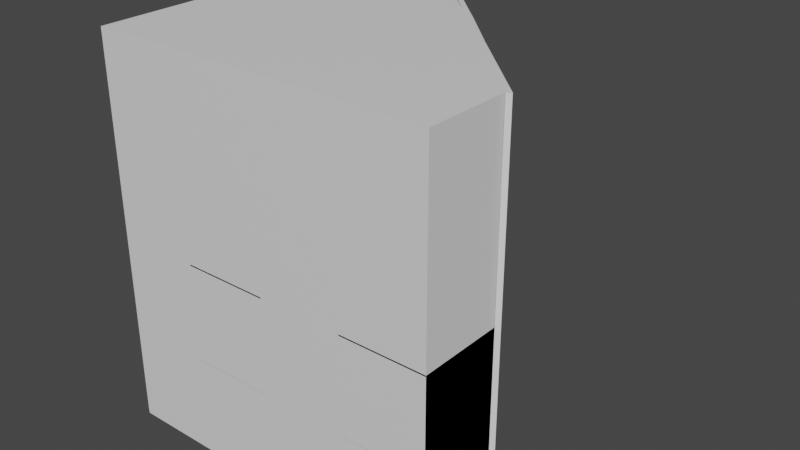 # Source: closet03.blend  (saved by Blender 3.3.6; exported with 4.5.12 LTS)
import bpy
from mathutils import Matrix  # noqa: F401  (used for matrix-valued properties, if any)

bpy.ops.wm.read_factory_settings(use_empty=True)
scene = bpy.context.scene
scene.name = 'Scene'

# ---- collections
col_collection = bpy.data.collections.new('Collection'); scene.collection.children.link(col_collection)

# ---- materials (node trees are filled in below, after node groups)
mat_material = bpy.data.materials.new('Material')
mat_material.alpha_threshold = 0.0
mat_material.use_transparent_shadow = False
mat_material.roughness = 0.5
mat_material.line_color = (0.0, 0.0, 0.0, 1.0)
mat_material_002 = bpy.data.materials.new('Material.002')
mat_material_002.alpha_threshold = 0.0
mat_material_002.use_transparent_shadow = False
mat_material_002.roughness = 0.5
mat_material_002.line_color = (0.0, 0.0, 0.0, 1.0)

# ---- material node trees
mat_material.use_nodes = True; mat_material.node_tree.nodes.clear()
_N = mat_material.node_tree.nodes; _L = mat_material.node_tree.links
n0 = _N.new('ShaderNodeOutputMaterial'); n0.name = 'Material Output'; n0.location = (300, 300)
n1 = _N.new('ShaderNodeBsdfPrincipled'); n1.name = 'Principled BSDF'; n1.location = (10, 300)
n1.distribution = 'GGX'
n1.subsurface_method = 'RANDOM_WALK_SKIN'
n1.inputs[3].default_value = 1.45
n1.inputs[27].default_value = (0.0, 0.0, 0.0, 1.0)
n1.inputs[28].default_value = 1.0
_L.new(n1.outputs[0], n0.inputs[0])
n0.is_active_output = True
mat_material_002.use_nodes = True; mat_material_002.node_tree.nodes.clear()
_N = mat_material_002.node_tree.nodes; _L = mat_material_002.node_tree.links
n0 = _N.new('ShaderNodeOutputMaterial'); n0.name = 'Material Output'; n0.location = (300, 300)
n1 = _N.new('ShaderNodeBsdfPrincipled'); n1.name = 'Principled BSDF'; n1.location = (10, 300)
n1.distribution = 'GGX'
n1.subsurface_method = 'RANDOM_WALK_SKIN'
n1.inputs[3].default_value = 1.45
n1.inputs[27].default_value = (0.0, 0.0, 0.0, 1.0)
n1.inputs[28].default_value = 1.0
_L.new(n1.outputs[0], n0.inputs[0])
n0.is_active_output = True

# ---- world
world_world = bpy.data.worlds.new('World'); scene.world = world_world
world_world.use_nodes = True; world_world.node_tree.nodes.clear()
_N = world_world.node_tree.nodes; _L = world_world.node_tree.links
n0 = _N.new('ShaderNodeOutputWorld'); n0.name = 'World Output'; n0.location = (300, 300)
n1 = _N.new('ShaderNodeBackground'); n1.name = 'Background'; n1.location = (10, 300)
n1.inputs[0].default_value = (0.05088, 0.05088, 0.05088, 1.0)
_L.new(n1.outputs[0], n0.inputs[0])
n0.is_active_output = True
world_world.color = (0.05088, 0.05088, 0.05088)
world_world.use_sun_shadow = False
world_world.sun_shadow_jitter_overblur = 0.0

# ---- meshes
me_cube = bpy.data.meshes.new('Cube')
me_cube.from_pydata([(1.0, -1.0, 1.0), (1.0, -1.0, -1.0), (-1.0, 1.0, 1.0), (-1.0, 1.0, -1.0), (-1.0, -1.0, 1.0), (-1.0, -1.0, -1.0), (0.0, -1.0, 1.0), (0.0, -1.0, -1.0), (-1.0, 0.0, -1.0), (-1.0, 0.0, 1.0), (0.2758, 0.2198, -1.0), (0.2758, 0.2198, 0.9998), (-0.5, 1.0, -1.0), (-0.5, -1.0, 1.0), (-0.5, -1.0, -1.0), (-0.5, 1.0, 1.0), (0.5, -1.0, -1.0), (0.5, -1.0, 1.0), (0.5271, -0.03719, 1.002), (0.5334, -0.04195, -1.0), (-1.0, 0.5, 1.0), (-1.0, 0.5, -1.0), (0.03339, 0.4581, -1.0), (0.01647, 0.4656, 0.9998), (-0.2242, 0.7198, 0.9998), (-0.2242, 0.7198, -1.0), (-1.0, -0.5, -1.0), (1.0, -0.5, 1.0), (0.0, -1.0, -1.0), (-1.0, -0.5, 1.0), (1.0, -0.5, -1.0), (-0.5, -0.9999, -1.0), (0.7758, -0.2802, 0.9998), (0.7758, -0.2802, -1.0), (-1.0, -1.0, 0.0), (1.0, -1.0, 0.0), (-1.0, 1.0, 0.0), (0.0, -1.0, 0.0), (-1.0, 0.0, 0.0), (-0.5, 1.0, 0.0), (-0.5, -1.0, 0.0), (0.5, -1.0, 0.0), (-1.0, 0.5, 0.0), (-1.0, -0.5, 0.0), (1.0, -0.5, 0.0), (-1.0, -1.0, 0.5), (1.0, -1.0, 0.5), (-1.0, 1.0, 0.5), (0.0, -1.0, 0.5), (-1.0, 0.0, 0.5), (-0.5, 1.0, 0.5), (-0.5, -1.0, 0.5), (0.5, -1.0, 0.5), (-1.0, 0.5, 0.5), (-1.0, -0.5, 0.5), (1.0, -0.5, 0.5), (1.0, -1.0, -0.5), (-1.0, 1.0, -0.5), (0.0, -1.0, -0.5), (-1.0, 0.0, -0.5), (-0.5, 1.0, -0.5), (-0.5, -1.0, -0.5), (0.5, -1.0, -0.5), (-1.0, 0.5, -0.5), (-1.0, -0.5, -0.5), (1.0, -0.5, -0.5), (-1.0, -1.0, -0.5), (1.0, -1.0, -1.0), (1.0, -1.0, 0.006656), (-1.0, -1.0, 0.006656), (-3.883e-06, -1.0, 0.006656), (-0.5, -1.0, 0.006656), (0.5, -1.0, 0.006656), (-1.0, -0.5, 0.006656), (-3.883e-06, -0.5, 0.006656), (1.0, -0.5, 0.006656), (-0.5, -0.5, 0.006656), (0.6916, -0.5001, 0.006522), (-3.819e-06, -0.5, -0.01004), (-2.606e-06, -0.5, -0.3246), (-1.333e-06, -0.5, -0.6543), (1.0, -0.5, -0.6658), (1.0, -0.5, -0.3358), (1.0, -0.5, -0.01072), (0.6916, -0.5001, -0.6623), (0.6916, -0.5001, -0.3323), (0.6916, -0.5001, -0.01051), (-0.5, -0.5, -0.009708), (-0.5, -0.5, -0.319), (-0.5, -0.5, -0.6486), (0.5, -1.0, -0.4992), (-1.932e-06, -1.0, -0.4992), (-0.5, -1.0, -0.4992), (-1.0, -0.5, -0.4992), (1.0, -1.0, -0.4992), (-1.009, -0.5, -0.3146), (-1.003, -0.5, -0.01311), (-0.9969, -0.5, -0.6348), (0.9795, -0.5, -0.6655), (-0.5, -0.5, -0.6309), (-0.5, -0.5, -0.9811), (0.6916, -0.5001, -0.9762), (0.6916, -0.5001, -0.6472), (-8.126e-08, -0.5, -0.9789), (-0.9769, -0.5, -0.3148), (1.0, -0.5, -1.0), (-0.9992, -1.0, -1.0), (-0.9787, -0.5, -0.01294), (-1.395e-06, -0.5, -0.6383), (0.9833, -0.5, -0.3356), (-0.9783, -0.5, -0.6433), (0.9828, -0.5, -0.01071), (0.9784, -0.5, -0.9773), (0.9797, -0.5, -0.6509), (-0.9771, -0.5, -0.9792), (-0.9782, -0.5, -0.6288), (0.6916, -0.5001, -0.3173), (-2.659e-06, -0.5, -0.3108), (-0.977, -0.5, -0.2998), (-0.5216, -0.5, -0.6308), (-0.5, -0.5, -0.3068), (-0.5169, -0.5, -0.009822), (-0.5199, -0.5, -0.3188), (-0.5218, -0.5, -0.6484), (-0.5225, -0.5, -0.981), (0.9833, -0.5, -0.3179), (-0.5199, -0.5, -0.3065), (0.669, -0.5001, -0.6469), (-0.02166, -0.5, -0.979), (0.6684, -0.5001, -0.9763), (0.6712, -0.5001, -0.3321), (-0.01923, -0.5, -0.3244), (0.6685, -0.5001, -0.01049), (-0.02161, -0.5, -0.01003), (-0.01914, -0.5, -0.3106), (0.669, -0.5001, -0.662), (-0.0213, -0.5, -0.6541), (-0.02129, -0.5, -0.638), (0.6713, -0.5001, -0.3171), (0.6916, -0.9471, -0.9762), (0.6916, -0.947, -0.6622), (0.6916, -0.947, -0.6472), (0.6916, -0.947, -0.3323), (0.6916, -0.947, -0.3173), (0.6916, -0.947, -0.0105), (-0.02129, -0.947, -0.6541), (-0.5, -0.947, -0.6486), (0.9795, -0.947, -0.6655), (0.669, -0.947, -0.662), (1.338e-05, -0.947, -0.6543), (-0.5, -0.947, -0.3189), (-0.5, -0.947, -0.6309), (-0.5, -0.947, -0.9811), (1.463e-05, -0.947, -0.9789), (-0.5199, -0.947, -0.3188), (-0.9769, -0.947, -0.3148), (-0.5169, -0.947, -0.009815), (-0.9787, -0.947, -0.01294), (1.211e-05, -0.947, -0.3246), (1.332e-05, -0.947, -0.6383), (0.9834, -0.947, -0.3356), (-0.5218, -0.947, -0.6484), (-0.9783, -0.947, -0.6433), (0.9828, -0.947, -0.0107), (-0.02127, -0.947, -0.638), (0.669, -0.947, -0.6469), (0.9784, -0.947, -0.9773), (0.9797, -0.947, -0.6509), (-0.977, -0.947, -0.9792), (-0.9782, -0.947, -0.6288), (-0.5216, -0.947, -0.6308), (1.09e-05, -0.947, -0.01004), (1.206e-05, -0.947, -0.3107), (-0.977, -0.947, -0.2998), (-0.5, -0.947, -0.009701), (-0.5, -0.947, -0.3068), (-0.5225, -0.947, -0.981), (0.9833, -0.947, -0.3179), (-0.01912, -0.947, -0.3106), (-0.5199, -0.947, -0.3065), (0.6714, -0.947, -0.3171), (-0.02165, -0.947, -0.979), (0.6684, -0.9471, -0.9762), (0.6713, -0.947, -0.3321), (-0.01921, -0.947, -0.3243), (0.6685, -0.947, -0.01049), (-0.02159, -0.947, -0.01002), (-0.5, 1.0, -1.023), (-1.0, 1.0, -1.023), (-1.0, 0.5, -1.023), (-1.0, -1.678e-07, -1.023), (0.03339, 0.4581, -1.023), (0.2758, 0.2198, -1.023), (-0.5, -1.678e-07, -1.023), (0.5334, -0.04195, -1.023), (-0.2242, 0.7198, -1.023), (-0.5001, 0.6416, -1.023), (-1.0, -0.5, -1.023), (-9.011e-07, -1.0, -1.023), (-0.5, -0.9999, -1.023), (0.7758, -0.2802, -1.023), (-0.9992, -1.0, -1.023), (1.0, -0.5, -1.023), (1.0, -1.0, -1.023), (1.0, -0.5, -1.023), (0.5378, -0.5011, -1.023), (0.9857, -0.4859, -1.0), (-0.5, -0.5029, -1.023), (0.8445, -0.5005, -1.023), (0.1126, -0.5021, -1.023), (-0.003873, -0.5023, -1.023), (-1.0, -0.5005, -0.9768), (0.9998, -0.5005, -0.9768), (0.5377, -0.5016, -0.977), (-0.5, -1.0, 1.017), (-0.5002, -0.5034, -0.9768), (0.8443, -0.501, -0.977), (0.1125, -0.5026, -0.9769), (-0.004027, -0.5028, -0.9769), (-1.0, -1.0, 1.017), (1.0, -0.5, 1.017), (1.0, -1.0, 1.017), (-1.0, 0.5, 1.017), (-1.0, 1.0, 1.017), (0.5, -1.0, 1.017), (-1.352e-06, -1.0, 1.017), (-1.352e-06, -0.5, 1.017), (-1.0, -0.5, 1.017), (-1.0, -1.036e-06, 1.017), (0.01646, 0.4656, 1.016), (0.2758, 0.2198, 1.016), (-0.5, -1.036e-06, 1.017), (-0.5, 1.0, 1.017), (-0.2242, 0.7198, 1.016), (-0.5, -0.5, 1.017), (0.5271, -0.03719, 1.018), (0.6915, -0.5002, 1.016), (-0.5001, 0.6416, 1.016), (0.7758, -0.2802, 1.016), (-0.522, 1.009, 1.015), (-0.2335, 0.7148, 1.017), (0.2395, 0.252, 1.015), (0.0153, 0.4718, 1.015), (-0.5209, 1.004, -1.022), (-0.2323, 0.7098, -1.02), (0.2406, 0.2469, -1.022), (0.01641, 0.4667, -1.022), (-0.5016, 1.03, 1.015), (-0.213, 0.7353, 1.017), (0.26, 0.2725, 1.015), (0.03578, 0.4923, 1.015), (-0.5005, 1.025, -1.022), (-0.2119, 0.7302, -1.02), (0.2611, 0.2674, -1.022), (0.03689, 0.4872, -1.022), (-0.5208, 1.01, 1.015), (-0.5196, 1.005, -1.022), (0.2406, 0.2516, 1.015), (0.5292, -0.04274, 1.017), (1.002, -0.5056, 1.015), (0.778, -0.2858, 1.015), (0.2417, 0.2465, -1.022), (0.5303, -0.04781, -1.02), (1.003, -0.5106, -1.022), (0.7791, -0.2908, -1.022), (0.2611, 0.2721, 1.015), (0.5497, -0.02225, 1.017), (1.023, -0.4851, 1.015), (0.7984, -0.2653, 1.015), (0.2622, 0.267, -1.022), (0.5508, -0.02732, -1.02), (1.024, -0.4901, -1.022), (0.7996, -0.2703, -1.022), (0.2419, 0.2524, 1.015), (0.243, 0.2473, -1.022), (0.1757, 0.3529, -0.05256), (0.2024, 0.3815, -0.05266), (0.1488, 0.378, -0.05256), (0.1754, 0.4066, -0.05266), (0.1757, 0.3529, -0.0649), (0.2023, 0.3814, -0.065), (0.1488, 0.378, -0.0649), (0.1754, 0.4066, -0.065), (0.2022, 0.3815, -0.05267), (0.2109, 0.3909, -0.0527), (0.1752, 0.4066, -0.05267), (0.1839, 0.416, -0.0527), (0.2019, 0.3812, -0.1921), (0.2106, 0.3906, -0.1922), (0.1749, 0.4063, -0.1921), (0.1836, 0.4157, -0.1922), (0.1755, 0.3526, -0.1804), (0.2021, 0.3812, -0.1805), (0.1485, 0.3777, -0.1804), (0.1751, 0.4063, -0.1805), (0.1754, 0.3526, -0.1919), (0.2021, 0.3811, -0.192), (0.1485, 0.3777, -0.1919), (0.1751, 0.4063, -0.192), (0.3657, 0.1657, -0.05256), (0.3923, 0.1942, -0.05266), (0.3387, 0.1908, -0.05256), (0.3653, 0.2194, -0.05266), (0.3657, 0.1657, -0.0649), (0.3923, 0.1942, -0.065), (0.3387, 0.1908, -0.0649), (0.3653, 0.2193, -0.065), (0.3921, 0.1943, -0.05267), (0.4008, 0.2037, -0.0527), (0.3651, 0.2194, -0.05267), (0.3739, 0.2288, -0.0527), (0.3918, 0.194, -0.1921), (0.4005, 0.2033, -0.1922), (0.3648, 0.2191, -0.1921), (0.3736, 0.2285, -0.1922), (0.3654, 0.1654, -0.1804), (0.392, 0.1939, -0.1805), (0.3385, 0.1905, -0.1804), (0.3651, 0.2191, -0.1805), (0.3654, 0.1654, -0.1919), (0.392, 0.1939, -0.192), (0.3384, 0.1905, -0.1919), (0.365, 0.219, -0.192)], [], [(24, 15, 232, 233), (51, 13, 4, 45), (53, 20, 2, 47), (105, 67, 203, 204), (55, 27, 0, 46), (91, 92, 71, 70), (52, 17, 6, 48), (32, 18, 235, 238), (8, 21, 189, 190), (54, 29, 9, 49), (11, 23, 229, 230), (20, 9, 228, 222), (67, 28, 198, 203), (28, 67, 101, 129, 103), (47, 2, 15, 50), (48, 6, 13, 51), (15, 2, 223, 232), (6, 17, 224, 225), (46, 0, 17, 52), (33, 206, 202, 200), (12, 25, 195, 187), (2, 20, 222, 223), (49, 9, 20, 53), (10, 19, 194, 192), (9, 29, 227, 228), (19, 33, 200, 194), (45, 4, 29, 54), (13, 6, 225, 214), (28, 31, 199, 198), (23, 24, 233, 229), (66, 34, 43, 64), (59, 38, 42, 63), (57, 36, 39, 60), (64, 43, 38, 59), (62, 41, 37, 58), (65, 44, 35, 56), (63, 42, 36, 57), (61, 40, 34, 66), (34, 45, 54, 43), (38, 49, 53, 42), (35, 46, 52, 41), (37, 48, 51, 40), (36, 47, 50, 39), (43, 54, 49, 38), (41, 52, 48, 37), (44, 55, 46, 35), (42, 53, 47, 36), (40, 51, 45, 34), (14, 61, 66, 5), (21, 63, 57, 3), (30, 65, 56, 1), (16, 62, 58, 7), (26, 64, 59, 8), (3, 57, 60, 12), (7, 58, 61, 14), (1, 56, 62, 16), (8, 59, 63, 21), (5, 66, 64, 26), (76, 74, 70, 71), (29, 4, 219, 227), (27, 32, 238, 220), (26, 8, 190, 197), (21, 3, 188, 189), (0, 27, 220, 221), (18, 11, 230, 235), (73, 76, 71, 69), (77, 72, 70, 74), (77, 75, 68, 72), (94, 90, 72, 68), (67, 105, 112, 101), (30, 1, 94, 68, 75, 83, 82, 81), (31, 28, 103, 128, 100), (26, 106, 114, 110, 97, 93), (89, 136, 137, 99), (88, 131, 134, 120), (87, 133, 78, 74, 76), (84, 98, 113, 102), (85, 109, 125, 116), (86, 111, 83, 75, 77), (80, 135, 127, 108), (79, 130, 138, 117), (78, 132, 86, 77, 74), (93, 95, 104, 118, 107, 96, 73), (73, 96, 107, 121, 87, 76), (88, 122, 119, 99), (79, 108, 159, 158), (110, 115, 104, 95, 93, 97), (124, 123, 161, 176), (85, 102, 141, 142), (98, 112, 105, 30, 81), (87, 120, 175, 174), (109, 113, 98, 81, 82), (121, 107, 157, 156), (135, 80, 149, 148), (111, 125, 109, 82, 83), (113, 109, 160, 167), (100, 124, 114, 106, 31), (84, 101, 139, 140), (99, 119, 123, 89), (151, 164, 184, 150), (119, 122, 154, 170), (102, 113, 167, 141), (121, 126, 120, 87), (120, 126, 122, 88), (122, 126, 118, 104), (107, 118, 173, 157), (123, 119, 115, 110), (123, 124, 100, 89), (78, 117, 172, 171), (137, 136, 80, 108), (135, 129, 101, 84), (134, 131, 79, 117), (136, 128, 103, 80), (130, 127, 102, 85), (133, 134, 117, 78), (132, 138, 116, 86), (127, 135, 84, 102), (131, 137, 108, 79), (138, 130, 85, 116), (159, 165, 183, 158), (139, 166, 147, 140), (141, 167, 160, 142), (153, 182, 148, 149), (157, 173, 179, 156), (162, 168, 176, 161), (152, 181, 145, 146), (143, 177, 163, 144), (175, 178, 186, 174), (170, 154, 155, 169), (172, 180, 185, 171), (86, 116, 143, 144), (117, 138, 180, 172), (109, 85, 142, 160), (129, 135, 148, 182), (123, 110, 162, 161), (100, 128, 181, 152), (111, 86, 144, 163), (114, 124, 176, 168), (128, 136, 145, 181), (103, 129, 182, 153), (99, 137, 164, 151), (125, 111, 163, 177), (127, 130, 183, 165), (88, 99, 151, 150), (110, 114, 168, 162), (130, 79, 158, 183), (116, 125, 177, 143), (134, 133, 186, 178), (89, 100, 152, 146), (131, 88, 150, 184), (108, 127, 165, 159), (120, 134, 178, 175), (136, 89, 146, 145), (138, 132, 185, 180), (104, 115, 169, 155), (132, 78, 171, 185), (118, 126, 179, 173), (115, 119, 170, 169), (133, 87, 174, 186), (101, 112, 166, 139), (126, 121, 156, 179), (137, 131, 184, 164), (80, 103, 153, 149), (112, 98, 147, 166), (98, 84, 140, 147), (122, 104, 155, 154), (200, 202, 208), (195, 191, 192, 193), (189, 196, 193, 190), (198, 205, 208, 203), (188, 187, 196, 189), (192, 194, 200, 205, 209), (190, 193, 207, 197), (193, 192, 209, 210, 207), (193, 196, 195), (196, 187, 195), (30, 105, 204, 202), (31, 106, 201, 199), (106, 26, 197, 201), (3, 12, 187, 188), (22, 10, 192, 191), (25, 22, 191, 195), (209, 210, 218, 217), (209, 205, 198), (197, 207, 199, 201), (208, 205, 200), (202, 206, 30), (208, 202, 204, 203), (207, 210, 209, 198, 199), (202, 208, 216, 212), (205, 208, 216, 213), (205, 209, 217, 213), (210, 207, 215, 218), (234, 227, 219, 214), (207, 197, 211, 215), (238, 226, 236), (233, 237, 231), (229, 233, 231, 230), (226, 234, 214, 225), (220, 238, 236), (232, 237, 233), (230, 231, 234, 226), (235, 230, 226, 238), (231, 228, 227, 234), (236, 224, 221, 220), (236, 226, 225, 224), (231, 237, 222, 228), (237, 232, 223, 222), (17, 0, 221, 224), (4, 13, 214, 219), (240, 242, 250, 248), (245, 246, 254, 253), (247, 248, 252, 251), (248, 250, 254, 252), (250, 249, 253, 254), (244, 243, 251, 252), (239, 240, 248, 247), (242, 241, 249, 250), (241, 245, 253, 249), (246, 244, 252, 254), (247, 251, 256, 255), (258, 260, 268, 266), (263, 264, 272, 271), (265, 266, 270, 269), (266, 268, 272, 270), (268, 267, 271, 272), (262, 261, 269, 270), (257, 258, 266, 265), (260, 259, 267, 268), (259, 263, 271, 267), (264, 262, 270, 272), (265, 269, 274, 273), (275, 276, 278, 277), (277, 278, 282, 281), (281, 282, 280, 279), (279, 280, 276, 275), (277, 281, 279, 275), (282, 278, 276, 280), (283, 284, 286, 285), (285, 286, 290, 289), (289, 290, 288, 287), (287, 288, 284, 283), (285, 289, 287, 283), (290, 286, 284, 288), (291, 292, 294, 293), (293, 294, 298, 297), (297, 298, 296, 295), (295, 296, 292, 291), (293, 297, 295, 291), (298, 294, 292, 296), (299, 300, 302, 301), (301, 302, 306, 305), (305, 306, 304, 303), (303, 304, 300, 299), (301, 305, 303, 299), (306, 302, 300, 304), (307, 308, 310, 309), (309, 310, 314, 313), (313, 314, 312, 311), (311, 312, 308, 307), (309, 313, 311, 307), (314, 310, 308, 312), (315, 316, 318, 317), (317, 318, 322, 321), (321, 322, 320, 319), (319, 320, 316, 315), (317, 321, 319, 315), (322, 318, 316, 320)])
me_cube.polygons.foreach_set('material_index', [0, 0, 0, 0, 0, 0, 0, 0, 0, 0, 0, 0, 0, 0, 0, 0, 0, 0, 0, 0, 0, 0, 0, 0, 0, 0, 0, 0, 0, 0, 0, 0, 0, 0, 0, 0, 0, 0, 0, 0, 0, 0, 0, 0, 0, 0, 0, 0, 0, 0, 0, 0, 0, 0, 0, 0, 0, 0, 0, 0, 0, 0, 0, 0, 0, 0, 0, 0, 0, 0, 0, 0, 0, 0, 0, 0, 0, 0, 0, 0, 0, 0, 0, 0, 0, 0, 0, 0, 0, 0, 0, 0, 0, 0, 0, 0, 0, 0, 0, 0, 0, 0, 0, 0, 0, 0, 0, 0, 0, 0, 0, 0, 0, 0, 0, 0, 0, 0, 0, 0, 0, 0, 0, 0, 0, 0, 0, 0, 0, 0, 0, 0, 0, 0, 0, 0, 0, 0, 0, 0, 0, 0, 0, 0, 0, 0, 0, 0, 0, 0, 0, 0, 0, 0, 0, 0, 0, 0, 0, 0, 0, 0, 0, 0, 0, 0, 0, 0, 0, 0, 0, 0, 0, 0, 0, 0, 0, 0, 0, 0, 0, 0, 0, 0, 0, 0, 0, 0, 0, 0, 0, 0, 0, 0, 0, 0, 0, 0, 0, 0, 0, 0, 0, 0, 0, 0, 0, 0, 0, 0, 1, 1, 1, 1, 1, 1, 1, 1, 1, 1, 1, 0, 0, 0, 0, 0, 0, 0, 0, 0, 0, 0, 0, 0, 0, 0, 0, 0, 0, 0, 0, 0, 0, 0, 0, 0, 0, 0, 0, 0, 0, 0, 0, 0, 0, 0, 0, 0, 0, 0, 0, 0, 0, 0, 0, 0, 0, 0])
_uv = me_cube.uv_layers.new(name='UVMap')
_uv.uv.foreach_set('vector', [0.0, 0.0, 0.0, 0.0, 0.0, 0.0, 0.0, 0.0, 0.5625, 0.9375, 0.625, 0.9375, 0.625, 1.0, 0.5625, 1.0, 0.5625, 0.1875, 0.625, 0.1875, 0.625, 0.25, 0.5625, 0.25, 0.3706, 0.6888, 0.3125, 0.7066, 0.3125, 0.7066, 0.3706, 0.6888, 0.5625, 0.6875, 0.625, 0.6875, 0.625, 0.75, 0.5625, 0.75, 0.375, 0.875, 0.375, 0.9375, 0.375, 0.9375, 0.375, 0.875, 0.5625, 0.8125, 0.625, 0.8125, 0.625, 0.875, 0.5625, 0.875, 0.0, 0.0, 0.0, 0.0, 0.0, 0.0, 0.0, 0.0, 0.375, 0.125, 0.375, 0.1875, 0.375, 0.1875, 0.375, 0.125, 0.5625, 0.0625, 0.625, 0.0625, 0.625, 0.125, 0.5625, 0.125, 0.0, 0.0, 0.0, 0.0, 0.0, 0.0, 0.0, 0.0, 0.625, 0.1875, 0.625, 0.125, 0.625, 0.125, 0.625, 0.1875, 0.3125, 0.7066, 0.25, 0.6875, 0.25, 0.6875, 0.3125, 0.7066, 0.25, 0.6875, 0.3125, 0.7066, 0.3125, 0.7066, 0.3104, 0.706, 0.25, 0.6875, 0.5625, 0.25, 0.625, 0.25, 0.625, 0.3125, 0.5625, 0.3125, 0.5625, 0.875, 0.625, 0.875, 0.625, 0.9375, 0.5625, 0.9375, 0.625, 0.3125, 0.625, 0.25, 0.625, 0.25, 0.625, 0.3125, 0.625, 0.875, 0.625, 0.8125, 0.625, 0.8125, 0.625, 0.875, 0.5625, 0.75, 0.625, 0.75, 0.625, 0.8125, 0.5625, 0.8125, 0.0, 0.0, 0.0, 0.0, 0.0, 0.0, 0.0, 0.0, 0.0, 0.0, 0.0, 0.0, 0.0, 0.0, 0.0, 0.0, 0.625, 0.25, 0.625, 0.1875, 0.625, 0.1875, 0.625, 0.25, 0.5625, 0.125, 0.625, 0.125, 0.625, 0.1875, 0.5625, 0.1875, 0.0, 0.0, 0.0, 0.0, 0.0, 0.0, 0.0, 0.0, 0.625, 0.125, 0.625, 0.0625, 0.625, 0.0625, 0.625, 0.125, 0.0, 0.0, 0.0, 0.0, 0.0, 0.0, 0.0, 0.0, 0.5625, 0.0, 0.625, 0.0, 0.625, 0.0625, 0.5625, 0.0625, 0.625, 0.9375, 0.625, 0.875, 0.625, 0.875, 0.625, 0.9375, 0.25, 0.6875, 0.1875, 0.6875, 0.1875, 0.6875, 0.25, 0.6875, 0.0, 0.0, 0.0, 0.0, 0.0, 0.0, 0.0, 0.0, 0.4375, 0.0, 0.5, 0.0, 0.5, 0.0625, 0.4375, 0.0625, 0.4375, 0.125, 0.5, 0.125, 0.5, 0.1875, 0.4375, 0.1875, 0.4375, 0.25, 0.5, 0.25, 0.5, 0.3125, 0.4375, 0.3125, 0.4375, 0.0625, 0.5, 0.0625, 0.5, 0.125, 0.4375, 0.125, 0.4375, 0.8125, 0.5, 0.8125, 0.5, 0.875, 0.4375, 0.875, 0.4375, 0.6875, 0.5, 0.6875, 0.5, 0.75, 0.4375, 0.75, 0.4375, 0.1875, 0.5, 0.1875, 0.5, 0.25, 0.4375, 0.25, 0.4375, 0.9375, 0.5, 0.9375, 0.5, 1.0, 0.4375, 1.0, 0.5, 0.0, 0.5625, 0.0, 0.5625, 0.0625, 0.5, 0.0625, 0.5, 0.125, 0.5625, 0.125, 0.5625, 0.1875, 0.5, 0.1875, 0.5, 0.75, 0.5625, 0.75, 0.5625, 0.8125, 0.5, 0.8125, 0.5, 0.875, 0.5625, 0.875, 0.5625, 0.9375, 0.5, 0.9375, 0.5, 0.25, 0.5625, 0.25, 0.5625, 0.3125, 0.5, 0.3125, 0.5, 0.0625, 0.5625, 0.0625, 0.5625, 0.125, 0.5, 0.125, 0.5, 0.8125, 0.5625, 0.8125, 0.5625, 0.875, 0.5, 0.875, 0.5, 0.6875, 0.5625, 0.6875, 0.5625, 0.75, 0.5, 0.75, 0.5, 0.1875, 0.5625, 0.1875, 0.5625, 0.25, 0.5, 0.25, 0.5, 0.9375, 0.5625, 0.9375, 0.5625, 1.0, 0.5, 1.0, 0.375, 0.9375, 0.4375, 0.9375, 0.4375, 1.0, 0.375, 1.0, 0.375, 0.1875, 0.4375, 0.1875, 0.4375, 0.25, 0.375, 0.25, 0.375, 0.6875, 0.4375, 0.6875, 0.4375, 0.75, 0.375, 0.75, 0.375, 0.8125, 0.4375, 0.8125, 0.4375, 0.875, 0.375, 0.875, 0.375, 0.0625, 0.4375, 0.0625, 0.4375, 0.125, 0.375, 0.125, 0.375, 0.25, 0.4375, 0.25, 0.4375, 0.3125, 0.375, 0.3125, 0.375, 0.875, 0.4375, 0.875, 0.4375, 0.9375, 0.375, 0.9375, 0.375, 0.75, 0.4375, 0.75, 0.4375, 0.8125, 0.375, 0.8125, 0.375, 0.125, 0.4375, 0.125, 0.4375, 0.1875, 0.375, 0.1875, 0.375, 0.0, 0.4375, 0.0, 0.4375, 0.0625, 0.375, 0.0625, 0.1875, 0.6875, 0.25, 0.6875, 0.25, 0.75, 0.1875, 0.75, 0.625, 0.0625, 0.625, 0.0, 0.625, 0.0, 0.625, 0.0625, 0.0, 0.0, 0.0, 0.0, 0.0, 0.0, 0.0, 0.0, 0.375, 0.0625, 0.375, 0.125, 0.375, 0.125, 0.375, 0.0625, 0.375, 0.1875, 0.375, 0.25, 0.375, 0.25, 0.375, 0.1875, 0.625, 0.75, 0.625, 0.6875, 0.625, 0.6875, 0.625, 0.75, 0.0, 0.0, 0.0, 0.0, 0.0, 0.0, 0.0, 0.0, 0.125, 0.6875, 0.1875, 0.6875, 0.1875, 0.75, 0.125, 0.75, 0.3125, 0.7066, 0.3125, 0.75, 0.25, 0.75, 0.25, 0.6875, 0.3125, 0.7066, 0.375, 0.6875, 0.375, 0.75, 0.3125, 0.75, 0.375, 0.75, 0.375, 0.8125, 0.375, 0.8125, 0.375, 0.75, 0.3125, 0.7066, 0.3706, 0.6888, 0.3706, 0.6888, 0.3125, 0.7066, 0.375, 0.6875, 0.375, 0.75, 0.375, 0.75, 0.375, 0.75, 0.375, 0.6875, 0.375, 0.6875, 0.375, 0.6875, 0.375, 0.6875, 0.1875, 0.6875, 0.25, 0.6875, 0.25, 0.6875, 0.2473, 0.6875, 0.1875, 0.6875, 0.125, 0.6875, 0.1279, 0.6875, 0.1279, 0.6875, 0.1295, 0.6875, 0.1273, 0.6875, 0.125, 0.6875, 0.1875, 0.6875, 0.2473, 0.6875, 0.2473, 0.6875, 0.1875, 0.6875, 0.1875, 0.6875, 0.2476, 0.6875, 0.2476, 0.6875, 0.1875, 0.6875, 0.1875, 0.6875, 0.2473, 0.6875, 0.25, 0.6875, 0.25, 0.6875, 0.1875, 0.6875, 0.3125, 0.7066, 0.3708, 0.6888, 0.3709, 0.6888, 0.3125, 0.7066, 0.3125, 0.7066, 0.3716, 0.6885, 0.3716, 0.6885, 0.3125, 0.7066, 0.3125, 0.7066, 0.3715, 0.6886, 0.375, 0.6875, 0.375, 0.6875, 0.3125, 0.7066, 0.25, 0.6875, 0.3105, 0.706, 0.3105, 0.706, 0.25, 0.6875, 0.25, 0.6875, 0.3107, 0.706, 0.3107, 0.706, 0.25, 0.6875, 0.25, 0.6875, 0.3104, 0.706, 0.3125, 0.7066, 0.3125, 0.7066, 0.25, 0.6875, 0.125, 0.6875, 0.1267, 0.6875, 0.1306, 0.6875, 0.1306, 0.6875, 0.13, 0.6875, 0.1271, 0.6875, 0.125, 0.6875, 0.125, 0.6875, 0.1271, 0.6875, 0.13, 0.6875, 0.1855, 0.6875, 0.1875, 0.6875, 0.1875, 0.6875, 0.1875, 0.6875, 0.1851, 0.6875, 0.1849, 0.6875, 0.1875, 0.6875, 0.25, 0.6875, 0.25, 0.6875, 0.25, 0.6875, 0.25, 0.6875, 0.1295, 0.6875, 0.1296, 0.6875, 0.1306, 0.6875, 0.1267, 0.6875, 0.125, 0.6875, 0.1273, 0.6875, 0.1842, 0.6875, 0.1849, 0.6875, 0.1849, 0.6875, 0.1842, 0.6875, 0.3125, 0.7066, 0.3125, 0.7066, 0.3125, 0.7066, 0.3125, 0.7066, 0.3708, 0.6888, 0.3706, 0.6888, 0.3706, 0.6888, 0.375, 0.6875, 0.375, 0.6875, 0.1875, 0.6875, 0.1875, 0.6875, 0.1875, 0.6875, 0.1875, 0.6875, 0.3716, 0.6885, 0.3709, 0.6888, 0.3708, 0.6888, 0.375, 0.6875, 0.375, 0.6875, 0.1855, 0.6875, 0.13, 0.6875, 0.13, 0.6875, 0.1855, 0.6875, 0.3105, 0.706, 0.25, 0.6875, 0.25, 0.6875, 0.3105, 0.706, 0.3715, 0.6886, 0.3716, 0.6885, 0.3716, 0.6885, 0.375, 0.6875, 0.375, 0.6875, 0.3709, 0.6888, 0.3716, 0.6885, 0.3716, 0.6885, 0.3709, 0.6888, 0.1875, 0.6875, 0.1842, 0.6875, 0.1279, 0.6875, 0.1279, 0.6875, 0.1875, 0.6875, 0.3125, 0.7066, 0.3125, 0.7066, 0.3125, 0.7066, 0.3125, 0.7066, 0.1875, 0.6875, 0.1849, 0.6875, 0.1849, 0.6875, 0.1875, 0.6875, 0.1875, 0.6875, 0.2473, 0.6875, 0.2476, 0.6875, 0.1875, 0.6875, 0.1849, 0.6875, 0.1851, 0.6875, 0.1851, 0.6875, 0.1849, 0.6875, 0.3125, 0.7066, 0.3709, 0.6888, 0.3709, 0.6888, 0.3125, 0.7066, 0.1855, 0.6875, 0.1851, 0.6875, 0.1875, 0.6875, 0.1875, 0.6875, 0.1875, 0.6875, 0.1851, 0.6875, 0.1851, 0.6875, 0.1875, 0.6875, 0.1851, 0.6875, 0.1851, 0.6875, 0.1306, 0.6875, 0.1306, 0.6875, 0.13, 0.6875, 0.1306, 0.6875, 0.1306, 0.6875, 0.13, 0.6875, 0.1849, 0.6875, 0.1849, 0.6875, 0.1296, 0.6875, 0.1295, 0.6875, 0.1849, 0.6875, 0.1842, 0.6875, 0.1875, 0.6875, 0.1875, 0.6875, 0.25, 0.6875, 0.25, 0.6875, 0.25, 0.6875, 0.25, 0.6875, 0.2473, 0.6875, 0.2473, 0.6875, 0.25, 0.6875, 0.25, 0.6875, 0.3105, 0.706, 0.3104, 0.706, 0.3125, 0.7066, 0.3125, 0.7066, 0.2476, 0.6875, 0.2476, 0.6875, 0.25, 0.6875, 0.25, 0.6875, 0.2473, 0.6875, 0.2473, 0.6875, 0.25, 0.6875, 0.25, 0.6875, 0.3107, 0.706, 0.3105, 0.706, 0.3125, 0.7066, 0.3125, 0.7066, 0.2473, 0.6875, 0.2476, 0.6875, 0.25, 0.6875, 0.25, 0.6875, 0.3104, 0.706, 0.3107, 0.706, 0.3125, 0.7066, 0.3125, 0.7066, 0.3105, 0.706, 0.3105, 0.706, 0.3125, 0.7066, 0.3125, 0.7066, 0.2476, 0.6875, 0.2473, 0.6875, 0.25, 0.6875, 0.25, 0.6875, 0.3107, 0.706, 0.3107, 0.706, 0.3125, 0.7066, 0.3125, 0.7066, 0.25, 0.6875, 0.3105, 0.706, 0.3107, 0.706, 0.25, 0.6875, 0.3125, 0.7066, 0.3706, 0.6888, 0.3708, 0.6888, 0.3125, 0.7066, 0.3125, 0.7066, 0.3709, 0.6888, 0.3716, 0.6885, 0.3125, 0.7066, 0.25, 0.6875, 0.3104, 0.706, 0.3105, 0.706, 0.25, 0.6875, 0.13, 0.6875, 0.1306, 0.6875, 0.1851, 0.6875, 0.1855, 0.6875, 0.1295, 0.6875, 0.1279, 0.6875, 0.1842, 0.6875, 0.1849, 0.6875, 0.1875, 0.6875, 0.2473, 0.6875, 0.2473, 0.6875, 0.1875, 0.6875, 0.3125, 0.7066, 0.3716, 0.6885, 0.3715, 0.6886, 0.3125, 0.7066, 0.1875, 0.6875, 0.2476, 0.6875, 0.2473, 0.6875, 0.1875, 0.6875, 0.1849, 0.6875, 0.1851, 0.6875, 0.1306, 0.6875, 0.1296, 0.6875, 0.25, 0.6875, 0.3107, 0.706, 0.3104, 0.706, 0.25, 0.6875, 0.3125, 0.7066, 0.3125, 0.7066, 0.3125, 0.7066, 0.3125, 0.7066, 0.25, 0.6875, 0.3107, 0.706, 0.3107, 0.706, 0.25, 0.6875, 0.3716, 0.6885, 0.3125, 0.7066, 0.3125, 0.7066, 0.3716, 0.6885, 0.3104, 0.706, 0.3105, 0.706, 0.3105, 0.706, 0.3104, 0.706, 0.1849, 0.6875, 0.1295, 0.6875, 0.1295, 0.6875, 0.1849, 0.6875, 0.1875, 0.6875, 0.2473, 0.6875, 0.2473, 0.6875, 0.1875, 0.6875, 0.3715, 0.6886, 0.3125, 0.7066, 0.3125, 0.7066, 0.3715, 0.6886, 0.1279, 0.6875, 0.1842, 0.6875, 0.1842, 0.6875, 0.1279, 0.6875, 0.2473, 0.6875, 0.2473, 0.6875, 0.2473, 0.6875, 0.2473, 0.6875, 0.25, 0.6875, 0.3104, 0.706, 0.3104, 0.706, 0.25, 0.6875, 0.1875, 0.6875, 0.2473, 0.6875, 0.2473, 0.6875, 0.1875, 0.6875, 0.3716, 0.6885, 0.3715, 0.6886, 0.3715, 0.6886, 0.3716, 0.6885, 0.3105, 0.706, 0.3107, 0.706, 0.3107, 0.706, 0.3105, 0.706, 0.1875, 0.6875, 0.1875, 0.6875, 0.1875, 0.6875, 0.1875, 0.6875, 0.1295, 0.6875, 0.1279, 0.6875, 0.1279, 0.6875, 0.1295, 0.6875, 0.3107, 0.706, 0.25, 0.6875, 0.25, 0.6875, 0.3107, 0.706, 0.3125, 0.7066, 0.3716, 0.6885, 0.3716, 0.6885, 0.3125, 0.7066, 0.2476, 0.6875, 0.2473, 0.6875, 0.2473, 0.6875, 0.2476, 0.6875, 0.1875, 0.6875, 0.1875, 0.6875, 0.1875, 0.6875, 0.1875, 0.6875, 0.2476, 0.6875, 0.1875, 0.6875, 0.1875, 0.6875, 0.2476, 0.6875, 0.25, 0.6875, 0.3105, 0.706, 0.3105, 0.706, 0.25, 0.6875, 0.1875, 0.6875, 0.2476, 0.6875, 0.2476, 0.6875, 0.1875, 0.6875, 0.2473, 0.6875, 0.1875, 0.6875, 0.1875, 0.6875, 0.2473, 0.6875, 0.3107, 0.706, 0.3104, 0.706, 0.3104, 0.706, 0.3107, 0.706, 0.1306, 0.6875, 0.1296, 0.6875, 0.1296, 0.6875, 0.1306, 0.6875, 0.3104, 0.706, 0.25, 0.6875, 0.25, 0.6875, 0.3104, 0.706, 0.1306, 0.6875, 0.1851, 0.6875, 0.1851, 0.6875, 0.1306, 0.6875, 0.1296, 0.6875, 0.1849, 0.6875, 0.1849, 0.6875, 0.1296, 0.6875, 0.2473, 0.6875, 0.1875, 0.6875, 0.1875, 0.6875, 0.2473, 0.6875, 0.3125, 0.7066, 0.3706, 0.6888, 0.3706, 0.6888, 0.3125, 0.7066, 0.1851, 0.6875, 0.1855, 0.6875, 0.1855, 0.6875, 0.1851, 0.6875, 0.2473, 0.6875, 0.2476, 0.6875, 0.2476, 0.6875, 0.2473, 0.6875, 0.25, 0.6875, 0.25, 0.6875, 0.25, 0.6875, 0.25, 0.6875, 0.3706, 0.6888, 0.3708, 0.6888, 0.3708, 0.6888, 0.3706, 0.6888, 0.3708, 0.6888, 0.3125, 0.7066, 0.3125, 0.7066, 0.3708, 0.6888, 0.1851, 0.6875, 0.1306, 0.6875, 0.1306, 0.6875, 0.1851, 0.6875, 0.3125, 0.6875, 0.375, 0.6875, 0.3125, 0.6933, 0.1875, 0.5625, 0.25, 0.5625, 0.25, 0.625, 0.1875, 0.625, 0.125, 0.5625, 0.1653, 0.5625, 0.1875, 0.625, 0.125, 0.625, 0.25, 0.6875, 0.2933, 0.6875, 0.3125, 0.6933, 0.3125, 0.7066, 0.125, 0.5, 0.1875, 0.5, 0.1653, 0.5625, 0.125, 0.5625, 0.25, 0.625, 0.3125, 0.625, 0.3125, 0.6875, 0.2933, 0.6875, 0.25, 0.662, 0.125, 0.625, 0.1875, 0.625, 0.1875, 0.6564, 0.125, 0.6875, 0.1875, 0.625, 0.25, 0.625, 0.25, 0.662, 0.2383, 0.6609, 0.1875, 0.6564, 0.1875, 0.625, 0.1653, 0.5625, 0.1875, 0.5625, 0.1653, 0.5625, 0.1875, 0.5, 0.1875, 0.5625, 0.375, 0.6875, 0.3706, 0.6888, 0.3706, 0.6888, 0.375, 0.6875, 0.1875, 0.6875, 0.1279, 0.6875, 0.1279, 0.6875, 0.1875, 0.6875, 0.1279, 0.6875, 0.125, 0.6875, 0.125, 0.6875, 0.1279, 0.6875, 0.375, 0.25, 0.375, 0.3125, 0.375, 0.3125, 0.375, 0.25, 0.0, 0.0, 0.0, 0.0, 0.0, 0.0, 0.0, 0.0, 0.0, 0.0, 0.0, 0.0, 0.0, 0.0, 0.0, 0.0, 0.25, 0.662, 0.2383, 0.6609, 0.2383, 0.6609, 0.25, 0.662, 0.25, 0.662, 0.2933, 0.6875, 0.25, 0.6875, 0.125, 0.6875, 0.1875, 0.6564, 0.1875, 0.6875, 0.1279, 0.6875, 0.3125, 0.6933, 0.2933, 0.6875, 0.3125, 0.6875, 0.0, 0.0, 0.0, 0.0, 0.0, 0.0, 0.3125, 0.6933, 0.375, 0.6875, 0.3706, 0.6888, 0.3125, 0.7066, 0.1875, 0.6564, 0.2383, 0.6609, 0.25, 0.662, 0.25, 0.6875, 0.1875, 0.6875, 0.375, 0.6875, 0.3125, 0.6933, 0.3125, 0.6933, 0.375, 0.6875, 0.2933, 0.6875, 0.3125, 0.6933, 0.3125, 0.6933, 0.2933, 0.6875, 0.2933, 0.6875, 0.25, 0.662, 0.25, 0.662, 0.2933, 0.6875, 0.2383, 0.6609, 0.1875, 0.6564, 0.1875, 0.6564, 0.2383, 0.6609, 0.8125, 0.6875, 0.875, 0.6875, 0.875, 0.75, 0.8125, 0.75, 0.1875, 0.6564, 0.125, 0.6875, 0.125, 0.6875, 0.1875, 0.6564, 0.6875, 0.6875, 0.75, 0.6875, 0.6875, 0.7066, 0.8125, 0.5625, 0.8347, 0.5625, 0.8125, 0.625, 0.75, 0.5625, 0.8125, 0.5625, 0.8125, 0.625, 0.75, 0.625, 0.75, 0.6875, 0.8125, 0.6875, 0.8125, 0.75, 0.75, 0.75, 0.625, 0.6875, 0.6875, 0.6875, 0.6875, 0.7066, 0.8125, 0.5, 0.8347, 0.5625, 0.8125, 0.5625, 0.75, 0.625, 0.8125, 0.625, 0.8125, 0.6875, 0.75, 0.6875, 0.6875, 0.625, 0.75, 0.625, 0.75, 0.6875, 0.6875, 0.6875, 0.8125, 0.625, 0.875, 0.625, 0.875, 0.6875, 0.8125, 0.6875, 0.6875, 0.7066, 0.6875, 0.75, 0.625, 0.75, 0.625, 0.6875, 0.6875, 0.7066, 0.75, 0.6875, 0.75, 0.75, 0.6875, 0.75, 0.8125, 0.625, 0.8347, 0.5625, 0.875, 0.5625, 0.875, 0.625, 0.8347, 0.5625, 0.8125, 0.5, 0.875, 0.5, 0.875, 0.5625, 0.625, 0.8125, 0.625, 0.75, 0.625, 0.75, 0.625, 0.8125, 0.625, 1.0, 0.625, 0.9375, 0.625, 0.9375, 0.625, 1.0, 0.6875, 0.625, 0.6875, 0.6875, 0.6875, 0.6875, 0.6875, 0.625, 0.0, 0.0, 0.0, 0.0, 0.0, 0.0, 0.0, 0.0, 0.75, 0.625, 0.6875, 0.625, 0.6875, 0.625, 0.75, 0.625, 0.6875, 0.625, 0.6875, 0.6875, 0.6875, 0.6875, 0.6875, 0.625, 0.6875, 0.6875, 0.625, 0.6875, 0.625, 0.6875, 0.6875, 0.6875, 0.0, 0.0, 0.0, 0.0, 0.0, 0.0, 0.0, 0.0, 0.75, 0.625, 0.6875, 0.625, 0.6875, 0.625, 0.75, 0.625, 0.6875, 0.6875, 0.625, 0.6875, 0.625, 0.6875, 0.6875, 0.6875, 0.0, 0.0, 0.0, 0.0, 0.0, 0.0, 0.0, 0.0, 0.0, 0.0, 0.0, 0.0, 0.0, 0.0, 0.0, 0.0, 0.75, 0.625, 0.75, 0.625, 0.75, 0.625, 0.75, 0.625, 0.6875, 0.625, 0.6875, 0.6875, 0.6875, 0.6875, 0.6875, 0.625, 0.0, 0.0, 0.0, 0.0, 0.0, 0.0, 0.0, 0.0, 0.75, 0.625, 0.6875, 0.625, 0.6875, 0.625, 0.75, 0.625, 0.6875, 0.625, 0.6875, 0.6875, 0.6875, 0.6875, 0.6875, 0.625, 0.6875, 0.6875, 0.625, 0.6875, 0.625, 0.6875, 0.6875, 0.6875, 0.0, 0.0, 0.0, 0.0, 0.0, 0.0, 0.0, 0.0, 0.75, 0.625, 0.6875, 0.625, 0.6875, 0.625, 0.75, 0.625, 0.6875, 0.6875, 0.625, 0.6875, 0.625, 0.6875, 0.6875, 0.6875, 0.0, 0.0, 0.0, 0.0, 0.0, 0.0, 0.0, 0.0, 0.0, 0.0, 0.0, 0.0, 0.0, 0.0, 0.0, 0.0, 0.75, 0.625, 0.75, 0.625, 0.75, 0.625, 0.75, 0.625, 0.0, 0.0, 0.0, 0.0, 0.0, 0.0, 0.0, 0.0, 0.0, 0.0, 0.0, 0.0, 0.0, 0.0, 0.0, 0.0, 0.0, 0.0, 0.0, 0.0, 0.0, 0.0, 0.0, 0.0, 0.0, 0.0, 0.0, 0.0, 0.0, 0.0, 0.0, 0.0, 0.0, 0.0, 0.0, 0.0, 0.0, 0.0, 0.0, 0.0, 0.0, 0.0, 0.0, 0.0, 0.0, 0.0, 0.0, 0.0, 0.0, 0.0, 0.0, 0.0, 0.0, 0.0, 0.0, 0.0, 0.0, 0.0, 0.0, 0.0, 0.0, 0.0, 0.0, 0.0, 0.0, 0.0, 0.0, 0.0, 0.0, 0.0, 0.0, 0.0, 0.0, 0.0, 0.0, 0.0, 0.0, 0.0, 0.0, 0.0, 0.0, 0.0, 0.0, 0.0, 0.0, 0.0, 0.0, 0.0, 0.0, 0.0, 0.0, 0.0, 0.0, 0.0, 0.0, 0.0, 0.0, 0.0, 0.0, 0.0, 0.0, 0.0, 0.0, 0.0, 0.0, 0.0, 0.0, 0.0, 0.0, 0.0, 0.0, 0.0, 0.0, 0.0, 0.0, 0.0, 0.0, 0.0, 0.0, 0.0, 0.0, 0.0, 0.0, 0.0, 0.0, 0.0, 0.0, 0.0, 0.0, 0.0, 0.0, 0.0, 0.0, 0.0, 0.0, 0.0, 0.0, 0.0, 0.0, 0.0, 0.0, 0.0, 0.0, 0.0, 0.0, 0.0, 0.0, 0.0, 0.0, 0.0, 0.0, 0.0, 0.0, 0.0, 0.0, 0.0, 0.0, 0.0, 0.0, 0.0, 0.0, 0.0, 0.0, 0.0, 0.0, 0.0, 0.0, 0.0, 0.0, 0.0, 0.0, 0.0, 0.0, 0.0, 0.0, 0.0, 0.0, 0.0, 0.0, 0.0, 0.0, 0.0, 0.0, 0.0, 0.0, 0.0, 0.0, 0.0, 0.0, 0.0, 0.0, 0.0, 0.0, 0.0, 0.0, 0.0, 0.0, 0.0, 0.0, 0.0, 0.0, 0.0, 0.0, 0.0, 0.0, 0.0, 0.0, 0.0, 0.0, 0.0, 0.0, 0.0, 0.0, 0.0, 0.0, 0.0, 0.0, 0.0, 0.0, 0.0, 0.0, 0.0, 0.0, 0.0, 0.0, 0.0, 0.0, 0.0, 0.0, 0.0, 0.0, 0.0, 0.0, 0.0, 0.0, 0.0, 0.0, 0.0, 0.0, 0.0, 0.0, 0.0, 0.0, 0.0, 0.0, 0.0, 0.0, 0.0, 0.0, 0.0, 0.0, 0.0, 0.0, 0.0, 0.0, 0.0, 0.0, 0.0, 0.0, 0.0, 0.0, 0.0, 0.0, 0.0, 0.0, 0.0, 0.0, 0.0, 0.0, 0.0, 0.0, 0.0, 0.0, 0.0, 0.0, 0.0, 0.0, 0.0, 0.0, 0.0, 0.0, 0.0, 0.0, 0.0, 0.0, 0.0, 0.0, 0.0])
_uv.active_render = True
_uv = me_cube.uv_layers.new(name='UVКарта')
_uv.uv.foreach_set('vector', [0.0, 0.0, 0.0, 0.0, 0.0, 0.0, 0.0, 0.0, 0.0, 0.0, 0.0, 0.0, 0.0, 0.0, 0.0, 0.0, 0.0, 0.0, 0.0, 0.0, 0.0, 0.0, 0.0, 0.0, 0.0, 0.0, 0.0, 0.0, 0.0, 0.0, 0.0, 0.0, 0.0, 0.0, 0.0, 0.0, 0.0, 0.0, 0.0, 0.0, 0.0, 0.0, 0.0, 0.0, 0.0, 0.0, 0.0, 0.0, 0.0, 0.0, 0.0, 0.0, 0.0, 0.0, 0.0, 0.0, 0.0, 0.0, 0.0, 0.0, 0.0, 0.0, 0.0, 0.0, 0.0, 0.0, 0.0, 0.0, 0.0, 0.0, 0.0, 0.0, 0.0, 0.0, 0.0, 0.0, 0.0, 0.0, 0.0, 0.0, 0.0, 0.0, 0.0, 0.0, 0.0, 0.0, 0.0, 0.0, 0.0, 0.0, 0.0, 0.0, 0.0, 0.0, 0.0, 0.0, 0.0, 0.0, 0.0, 0.0, 0.0, 0.0, 0.0, 0.0, 0.0, 0.0, 0.0, 0.0, 0.0, 0.0, 0.0, 0.0, 0.0, 0.0, 0.0, 0.0, 0.0, 0.0, 0.0, 0.0, 0.0, 0.0, 0.0, 0.0, 0.0, 0.0, 0.0, 0.0, 0.0, 0.0, 0.0, 0.0, 0.0, 0.0, 0.0, 0.0, 0.0, 0.0, 0.0, 0.0, 0.0, 0.0, 0.0, 0.0, 0.0, 0.0, 0.0, 0.0, 0.0, 0.0, 0.0, 0.0, 0.0, 0.0, 0.0, 0.0, 0.0, 0.0, 0.0, 0.0, 0.0, 0.0, 0.0, 0.0, 0.0, 0.0, 0.0, 0.0, 0.0, 0.0, 0.0, 0.0, 0.0, 0.0, 0.0, 0.0, 0.0, 0.0, 0.0, 0.0, 0.0, 0.0, 0.0, 0.0, 0.0, 0.0, 0.0, 0.0, 0.0, 0.0, 0.0, 0.0, 0.0, 0.0, 0.0, 0.0, 0.0, 0.0, 0.0, 0.0, 0.0, 0.0, 0.0, 0.0, 0.0, 0.0, 0.0, 0.0, 0.0, 0.0, 0.0, 0.0, 0.0, 0.0, 0.0, 0.0, 0.0, 0.0, 0.0, 0.0, 0.0, 0.0, 0.0, 0.0, 0.0, 0.0, 0.0, 0.0, 0.0, 0.0, 0.0, 0.0, 0.0, 0.0, 0.0, 0.0, 0.0, 0.0, 0.0, 0.0, 0.0, 0.0, 0.0, 0.0, 0.0, 0.0, 0.0, 0.0, 0.0, 0.0, 0.0, 0.0, 0.0, 0.0, 0.0, 0.0, 0.0, 0.0, 0.0, 0.0, 0.0, 0.0, 0.0, 0.0, 0.0, 0.0, 0.0, 0.0, 0.0, 0.0, 0.0, 0.0, 0.0, 0.0, 0.0, 0.0, 0.0, 0.0, 0.0, 0.0, 0.0, 0.0, 0.0, 0.0, 0.0, 0.0, 0.0, 0.0, 0.0, 0.0, 0.0, 0.0, 0.0, 0.0, 0.0, 0.0, 0.0, 0.0, 0.0, 0.0, 0.0, 0.0, 0.0, 0.0, 0.0, 0.0, 0.0, 0.0, 0.0, 0.0, 0.0, 0.0, 0.0, 0.0, 0.0, 0.0, 0.0, 0.0, 0.0, 0.0, 0.0, 0.0, 0.0, 0.0, 0.0, 0.0, 0.0, 0.0, 0.0, 0.0, 0.0, 0.0, 0.0, 0.0, 0.0, 0.0, 0.0, 0.0, 0.0, 0.0, 0.0, 0.0, 0.0, 0.0, 0.0, 0.0, 0.0, 0.0, 0.0, 0.0, 0.0, 0.0, 0.0, 0.0, 0.0, 0.0, 0.0, 0.0, 0.0, 0.0, 0.0, 0.0, 0.0, 0.0, 0.0, 0.0, 0.0, 0.0, 0.0, 0.0, 0.0, 0.0, 0.0, 0.0, 0.0, 0.0, 0.0, 0.0, 0.0, 0.0, 0.0, 0.0, 0.0, 0.0, 0.0, 0.0, 0.0, 0.0, 0.0, 0.0, 0.0, 0.0, 0.0, 0.0, 0.0, 0.0, 0.0, 0.0, 0.0, 0.0, 0.0, 0.0, 0.0, 0.0, 0.0, 0.0, 0.0, 0.0, 0.0, 0.0, 0.0, 0.0, 0.0, 0.0, 0.0, 0.0, 0.0, 0.0, 0.0, 0.0, 0.0, 0.0, 0.0, 0.0, 0.0, 0.0, 0.0, 0.0, 0.0, 0.0, 0.0, 0.0, 0.0, 0.0, 0.0, 0.0, 0.0, 0.0, 0.0, 0.0, 0.0, 0.0, 0.0, 0.0, 0.0, 0.0, 0.0, 0.0, 0.0, 0.0, 0.0, 0.0, 0.0, 0.0, 0.0, 0.0, 0.0, 0.0, 0.0, 0.0, 0.0, 0.0, 0.0, 0.0, 0.0, 0.0, 0.0, 0.0, 0.0, 0.0, 0.0, 0.0, 0.0, 0.0, 0.0, 0.0, 0.0, 0.0, 0.0, 0.0, 0.0, 0.0, 0.0, 0.0, 0.0, 0.0, 0.0, 0.0, 0.0, 0.0, 0.0, 0.0, 0.0, 0.0, 0.0, 0.0, 0.0, 0.0, 0.0, 0.0, 0.0, 0.0, 0.0, 0.0, 0.0, 0.0, 0.0, 0.0, 0.0, 0.0, 0.0, 0.0, 0.0, 0.0, 0.0, 0.0, 0.0, 0.0, 0.0, 0.0, 0.0, 0.0, 0.0, 0.0, 0.0, 0.0, 0.0, 0.0, 0.0, 0.0, 0.0, 0.0, 0.0, 0.0, 0.0, 0.0, 0.0, 0.0, 0.0, 0.0, 0.0, 0.0, 0.0, 0.0, 0.0, 0.0, 0.0, 0.0, 0.0, 0.0, 0.0, 0.0, 0.0, 0.0, 0.0, 0.0, 0.0, 0.0, 0.0, 0.0, 0.0, 0.0, 0.0, 0.0, 0.0, 0.0, 0.0, 0.0, 0.0, 0.0, 0.0, 0.0, 0.0, 0.0, 0.0, 0.0, 0.0, 0.0, 0.0, 0.0, 0.0, 0.0, 0.0, 0.0, 0.0, 0.0, 0.0, 0.0, 0.0, 0.0, 0.0, 0.0, 0.0, 0.0, 0.0, 0.0, 0.0, 0.0, 0.0, 0.0, 0.0, 0.0, 0.0, 0.0, 0.0, 0.0, 0.0, 0.0, 0.0, 0.0, 0.0, 0.0, 0.0, 0.0, 0.0, 0.0, 0.0, 0.0, 0.0, 0.0, 0.0, 0.0, 0.0, 0.0, 0.0, 0.0, 0.0, 0.0, 0.0, 0.0, 0.0, 0.0, 0.0, 0.0, 0.0, 0.0, 0.0, 0.0, 0.0, 0.0, 0.0, 0.0, 0.0, 0.0, 0.0, 0.0, 0.0, 0.0, 0.0, 0.0, 0.0, 0.0, 0.0, 0.0, 0.0, 0.0, 0.0, 0.0, 0.0, 0.0, 0.0, 0.0, 0.0, 0.0, 0.0, 0.0, 0.0, 0.0, 0.0, 0.0, 0.0, 0.0, 0.0, 0.0, 0.0, 0.0, 0.0, 0.0, 0.0, 0.0, 0.0, 0.0, 0.0, 0.0, 0.0, 0.0, 0.0, 0.0, 0.0, 0.0, 0.0, 0.0, 0.0, 0.0, 0.0, 0.0, 0.0, 0.0, 0.0, 0.0, 0.0, 0.0, 0.0, 0.0, 0.0, 0.0, 0.0, 0.0, 0.0, 0.0, 0.0, 0.0, 0.0, 0.0, 0.0, 0.0, 0.0, 0.0, 0.0, 0.0, 0.0, 0.0, 0.0, 0.0, 0.0, 0.0, 0.0, 0.0, 0.0, 0.0, 0.0, 0.0, 0.0, 0.0, 0.0, 0.0, 0.0, 0.0, 0.0, 0.0, 0.0, 0.0, 0.0, 0.0, 0.0, 0.0, 0.0, 0.0, 0.0, 0.0, 0.0, 0.0, 0.0, 0.0, 0.0, 0.0, 0.0, 0.0, 0.0, 0.0, 0.0, 0.0, 0.0, 0.0, 0.0, 0.0, 0.0, 0.0, 0.0, 0.0, 0.0, 0.0, 0.0, 0.0, 0.0, 0.0, 0.0, 0.0, 0.0, 0.0, 0.0, 0.0, 0.0, 0.0, 0.0, 0.0, 0.0, 0.0, 0.0, 0.0, 0.0, 0.0, 0.0, 0.0, 0.0, 0.0, 0.0, 0.0, 0.0, 0.0, 0.0, 0.0, 0.0, 0.0, 0.0, 0.0, 0.0, 0.0, 0.0, 0.0, 0.0, 0.0, 0.0, 0.0, 0.0, 0.0, 0.0, 0.0, 0.0, 0.0, 0.0, 0.0, 0.0, 0.0, 0.0, 0.0, 0.0, 0.0, 0.0, 0.0, 0.0, 0.0, 0.0, 0.0, 0.0, 0.0, 0.0, 0.0, 0.0, 0.0, 0.0, 0.0, 0.0, 0.0, 0.0, 0.0, 0.0, 0.0, 0.0, 0.0, 0.0, 0.0, 0.0, 0.0, 0.0, 0.0, 0.0, 0.0, 0.0, 0.0, 0.0, 0.0, 0.0, 0.0, 0.0, 0.0, 0.0, 0.0, 0.0, 0.0, 0.0, 0.0, 0.0, 0.0, 0.0, 0.0, 0.0, 0.0, 0.0, 0.0, 0.0, 0.0, 0.0, 0.0, 0.0, 0.0, 0.0, 0.0, 0.0, 0.0, 0.0, 0.0, 0.0, 0.0, 0.0, 0.0, 0.0, 0.0, 0.0, 0.0, 0.0, 0.0, 0.0, 0.0, 0.0, 0.0, 0.0, 0.0, 0.0, 0.0, 0.0, 0.0, 0.0, 0.0, 0.0, 0.0, 0.0, 0.0, 0.0, 0.0, 0.0, 0.0, 0.0, 0.0, 0.0, 0.0, 0.0, 0.0, 0.0, 0.0, 0.0, 0.0, 0.0, 0.0, 0.0, 0.0, 0.0, 0.0, 0.0, 0.0, 0.0, 0.0, 0.0, 0.0, 0.0, 0.0, 0.0, 0.0, 0.0, 0.0, 0.0, 0.0, 0.0, 0.0, 0.0, 0.0, 0.0, 0.0, 0.0, 0.0, 0.0, 0.0, 0.0, 0.0, 0.0, 0.0, 0.0, 0.0, 0.0, 0.0, 0.0, 0.0, 0.0, 0.0, 0.0, 0.0, 0.0, 0.0, 0.0, 0.0, 0.0, 0.0, 0.0, 0.0, 0.0, 0.0, 0.0, 0.0, 0.0, 0.0, 0.0, 0.0, 0.0, 0.0, 0.0, 0.0, 0.0, 0.0, 0.0, 0.0, 0.0, 0.0, 0.0, 0.0, 0.0, 0.0, 0.0, 0.0, 0.0, 0.0, 0.0, 0.0, 0.0, 0.0, 0.0, 0.0, 0.0, 0.0, 0.0, 0.0, 0.0, 0.0, 0.0, 0.0, 0.0, 0.0, 0.0, 0.0, 0.0, 0.0, 0.0, 0.0, 0.0, 0.0, 0.0, 0.0, 0.0, 0.0, 0.0, 0.0, 0.0, 0.0, 0.0, 0.0, 0.0, 0.0, 0.0, 0.0, 0.0, 0.0, 0.0, 0.0, 0.0, 0.0, 0.0, 0.0, 0.0, 0.0, 0.0, 0.0, 0.0, 0.0, 0.0, 0.0, 0.0, 0.0, 0.0, 0.0, 0.0, 0.0, 0.0, 0.0, 0.0, 0.0, 0.0, 0.0, 0.0, 0.0, 0.0, 0.0, 0.0, 0.0, 0.0, 0.0, 0.0, 0.0, 0.0, 0.0, 0.0, 0.0, 0.0, 0.0, 0.0, 0.0, 0.0, 0.0, 0.0, 0.0, 0.0, 0.0, 0.0, 0.0, 0.0, 0.0, 0.0, 0.0, 0.0, 0.0, 0.0, 0.0, 0.0, 0.0, 0.0, 0.0, 0.0, 0.0, 0.0, 0.0, 0.0, 0.0, 0.0, 0.0, 0.0, 0.0, 0.0, 0.0, 0.0, 0.0, 0.0, 0.0, 0.0, 0.0, 0.0, 0.0, 0.0, 0.0, 0.0, 0.0, 0.0, 0.0, 0.0, 0.0, 0.0, 0.0, 0.0, 0.0, 0.0, 0.0, 0.0, 0.0, 0.0, 0.0, 0.0, 0.0, 0.0, 0.0, 0.0, 0.0, 0.0, 0.0, 0.0, 0.0, 0.0, 0.0, 0.0, 0.0, 0.0, 0.0, 0.0, 0.0, 0.0, 0.0, 0.0, 0.0, 0.0, 0.0, 0.0, 0.0, 0.0, 0.0, 0.0, 0.0, 0.0, 0.0, 0.0, 0.0, 0.0, 0.0, 0.0, 0.0, 0.0, 0.0, 0.0, 0.0, 0.0, 0.0, 0.0, 0.0, 0.0, 0.0, 0.0, 0.0, 0.0, 0.0, 0.0, 0.0, 0.0, 0.0, 0.0, 0.0, 0.0, 0.0, 0.0, 0.0, 0.0, 0.0, 0.0, 0.0, 0.0, 0.0, 0.0, 0.0, 0.0, 0.0, 0.0, 0.0, 0.0, 0.0, 0.0, 0.0, 0.0, 0.0, 0.0, 0.0, 0.0, 0.0, 0.0, 0.0, 0.0, 0.0, 0.0, 0.0, 0.0, 0.0, 0.0, 0.0, 0.0, 0.0, 0.0, 0.0, 0.0, 0.0, 0.0, 0.0, 0.0, 0.0, 0.0, 0.0, 0.0, 0.0, 0.0, 0.0, 0.0, 0.0, 0.0, 0.0, 0.0, 0.0, 0.0, 0.0, 0.0, 0.0, 0.0, 0.0, 0.0, 0.0, 0.0, 0.0, 0.0, 0.0, 0.0, 0.0, 0.0, 0.0, 0.0, 0.0, 0.0, 0.0, 0.0, 0.0, 0.0, 0.0, 0.0, 0.0, 0.0, 0.0, 0.0, 0.0, 0.0, 0.0, 0.0, 0.0, 0.0, 0.0, 0.0, 0.0, 0.0, 0.0, 0.0, 0.0, 0.0, 0.0, 0.0, 0.0, 0.0, 0.0, 0.0, 0.0, 0.0, 0.0, 0.0, 0.0, 0.0, 0.0, 0.0, 0.0, 0.0, 0.0, 0.0, 0.0, 0.0, 0.0, 0.0, 0.0, 0.0, 0.0, 0.0, 0.0, 0.0, 0.0, 0.0, 0.0, 0.0, 0.0, 0.0, 0.0, 0.0, 0.0, 0.0, 0.0, 0.0, 0.0, 0.0, 0.0, 0.0, 0.0, 0.0, 0.0, 0.0, 0.0, 0.0, 0.0, 0.0, 0.0, 0.0, 0.0, 0.0, 0.0, 0.0, 0.0, 0.0, 0.0, 0.0, 0.0, 0.0, 0.0, 0.0, 0.0, 0.0, 0.0, 0.0, 0.0, 0.0, 0.0, 0.0, 0.0, 0.0, 0.0, 0.0, 0.0, 0.0, 0.0, 0.0, 0.0, 0.0, 0.0, 0.0, 0.0, 0.0, 0.0, 0.0, 0.0, 0.0, 0.0, 0.0, 0.0, 0.0, 0.0, 0.0, 0.0, 0.0, 0.0, 0.0, 0.0, 0.0, 0.0, 0.0, 0.0, 0.0, 0.0, 0.0, 0.0, 0.0, 0.0, 0.0, 0.0, 0.0, 0.0, 0.0, 0.0, 0.0, 0.0, 0.0, 0.0, 0.0, 0.0, 0.0, 0.0, 0.0, 0.0, 0.0, 0.0, 0.0, 0.0, 0.0, 0.0, 0.0, 0.0, 0.0, 0.0, 0.0, 0.0, 0.0, 0.0, 0.0, 0.0, 0.0, 0.0, 0.0, 0.0, 0.0, 0.0, 0.0, 0.0, 0.0, 0.0, 0.0, 0.0, 0.0, 0.0, 0.0, 0.0, 0.0, 0.0, 0.0, 0.0, 0.0, 0.0, 0.0, 0.0, 0.0, 0.0, 0.0, 0.0, 0.0, 0.0, 0.0, 0.0, 0.0, 0.0, 0.0, 0.0, 0.0, 0.0, 0.0, 0.0, 0.0, 0.0, 0.0, 0.0, 0.0, 0.0, 0.0, 0.0, 0.0, 0.0, 0.0, 0.0, 0.0, 0.0, 0.0, 0.0, 0.0, 0.0, 0.0, 0.0, 0.0, 0.0, 0.0, 0.0, 0.0, 0.0, 0.0, 0.0, 0.0, 0.0, 0.0, 0.0, 0.0, 0.0, 0.0, 0.0, 0.0, 0.0, 0.0, 0.0, 0.0, 0.0, 0.0, 0.0, 0.0, 0.0, 0.0, 0.0, 0.0, 0.0, 0.0, 0.0, 0.0, 0.0, 0.0, 0.0, 0.0, 0.0, 0.0, 0.0, 0.0, 0.0, 0.0, 0.0, 0.0, 0.0, 0.0, 0.0, 0.0, 0.0, 0.0, 0.0, 0.0, 0.0, 0.0, 0.0, 0.0, 0.0, 0.0, 0.0, 0.0, 0.0, 0.0, 0.0, 0.0, 0.0, 0.0, 0.0, 0.0, 0.0, 0.0, 0.0, 0.0, 0.0, 0.0, 0.0, 0.0, 0.0, 0.0, 0.0, 0.0, 0.0, 0.0, 0.0, 0.0, 0.0, 0.0, 0.0, 0.0, 0.0, 0.0, 0.0, 0.0, 0.0, 0.0, 0.0, 0.0, 0.0, 0.0, 0.0, 0.0, 0.0, 0.0, 0.0, 0.0, 0.0, 0.0, 0.0, 0.0, 0.0, 0.0, 0.0, 0.0, 0.0, 0.0, 0.0, 0.0, 0.0, 0.0, 0.0, 0.0, 0.0, 0.0, 0.0, 0.0, 0.0, 0.0, 0.0, 0.0, 0.0, 0.0, 0.0, 0.0, 0.0, 0.0, 0.0, 0.0, 0.0, 0.0, 0.0, 0.0, 0.0, 0.0, 0.0, 0.0, 0.0, 0.0, 0.0, 0.0, 0.0, 0.0, 0.0, 0.0, 0.0, 0.0, 0.0, 0.0, 0.0, 0.0, 0.0, 0.0, 0.0, 0.0, 0.0, 0.0, 0.0, 0.0, 0.0, 0.0, 0.0, 0.0, 0.0, 0.0, 0.0, 0.0, 0.0, 0.0, 0.0, 0.0, 0.0, 0.0, 0.0, 0.0, 0.0, 0.0, 0.0, 0.0, 0.0, 0.0, 0.0, 0.0, 0.0, 0.0, 0.0, 0.0, 0.0, 0.0, 0.0, 0.0, 0.0, 0.0, 0.0, 0.0, 0.0, 0.0, 0.0, 0.0, 0.0, 0.0, 0.0, 0.0, 0.0, 0.0, 0.0, 0.0, 0.0, 0.0, 0.0, 0.0, 0.0, 0.0, 0.0, 0.0, 0.0, 0.0, 0.0, 0.0, 0.0, 0.0, 0.0, 0.0, 0.0, 0.0, 0.0, 0.0, 0.0, 0.0, 0.0, 0.0, 0.0, 0.0, 0.0, 0.0, 0.0, 0.0, 0.0, 0.0, 0.0, 0.0, 0.0, 0.0, 0.0, 0.0, 0.0, 0.0, 0.0, 0.0, 0.0, 0.0, 0.0, 0.0, 0.0, 0.0, 0.0, 0.0, 0.0, 0.0, 0.0, 0.0, 0.0, 0.0, 0.0, 0.0, 0.0, 0.0, 0.0, 0.0, 0.0, 0.0, 0.0, 0.0, 0.0, 0.0, 0.0, 0.0, 0.0, 0.0, 0.0, 0.0, 0.0, 0.0, 0.0, 0.0, 0.0, 0.0, 0.0, 0.0, 0.0, 0.0, 0.0, 0.0, 0.0, 0.0, 0.0, 0.0, 0.0, 0.0, 0.0, 0.0, 0.0, 0.0, 0.0, 0.0, 0.0, 0.0, 0.0, 0.0, 0.0, 0.0, 0.0, 0.0, 0.0, 0.0, 0.0, 0.0, 0.0, 0.0, 0.0, 0.0, 0.0, 0.0, 0.0, 0.0, 0.0, 0.0, 0.0, 0.0, 0.0, 0.0, 0.0, 0.0, 0.0, 0.0, 0.0, 0.0, 0.0, 0.0, 0.0, 0.0, 0.0, 0.0, 0.0, 0.0, 0.0, 0.0, 0.0, 0.0, 0.0, 0.0, 0.0, 0.0, 0.0, 0.0, 0.0, 0.0, 0.0, 0.0, 0.0, 0.0, 0.0, 0.375, 0.0, 0.625, 0.0, 0.625, 0.25, 0.375, 0.25, 0.375, 0.25, 0.625, 0.25, 0.625, 0.5, 0.375, 0.5, 0.375, 0.5, 0.625, 0.5, 0.625, 0.75, 0.375, 0.75, 0.375, 0.75, 0.625, 0.75, 0.625, 1.0, 0.375, 1.0, 0.125, 0.5, 0.375, 0.5, 0.375, 0.75, 0.125, 0.75, 0.625, 0.5, 0.875, 0.5, 0.875, 0.75, 0.625, 0.75, 0.375, 0.0, 0.625, 0.0, 0.625, 0.25, 0.375, 0.25, 0.375, 0.25, 0.625, 0.25, 0.625, 0.5, 0.375, 0.5, 0.375, 0.5, 0.625, 0.5, 0.625, 0.75, 0.375, 0.75, 0.375, 0.75, 0.625, 0.75, 0.625, 1.0, 0.375, 1.0, 0.125, 0.5, 0.375, 0.5, 0.375, 0.75, 0.125, 0.75, 0.625, 0.5, 0.875, 0.5, 0.875, 0.75, 0.625, 0.75, 0.375, 0.0, 0.625, 0.0, 0.625, 0.25, 0.375, 0.25, 0.375, 0.25, 0.625, 0.25, 0.625, 0.5, 0.375, 0.5, 0.375, 0.5, 0.625, 0.5, 0.625, 0.75, 0.375, 0.75, 0.375, 0.75, 0.625, 0.75, 0.625, 1.0, 0.375, 1.0, 0.125, 0.5, 0.375, 0.5, 0.375, 0.75, 0.125, 0.75, 0.625, 0.5, 0.875, 0.5, 0.875, 0.75, 0.625, 0.75, 0.375, 0.0, 0.625, 0.0, 0.625, 0.25, 0.375, 0.25, 0.375, 0.25, 0.625, 0.25, 0.625, 0.5, 0.375, 0.5, 0.375, 0.5, 0.625, 0.5, 0.625, 0.75, 0.375, 0.75, 0.375, 0.75, 0.625, 0.75, 0.625, 1.0, 0.375, 1.0, 0.125, 0.5, 0.375, 0.5, 0.375, 0.75, 0.125, 0.75, 0.625, 0.5, 0.875, 0.5, 0.875, 0.75, 0.625, 0.75, 0.375, 0.0, 0.625, 0.0, 0.625, 0.25, 0.375, 0.25, 0.375, 0.25, 0.625, 0.25, 0.625, 0.5, 0.375, 0.5, 0.375, 0.5, 0.625, 0.5, 0.625, 0.75, 0.375, 0.75, 0.375, 0.75, 0.625, 0.75, 0.625, 1.0, 0.375, 1.0, 0.125, 0.5, 0.375, 0.5, 0.375, 0.75, 0.125, 0.75, 0.625, 0.5, 0.875, 0.5, 0.875, 0.75, 0.625, 0.75, 0.375, 0.0, 0.625, 0.0, 0.625, 0.25, 0.375, 0.25, 0.375, 0.25, 0.625, 0.25, 0.625, 0.5, 0.375, 0.5, 0.375, 0.5, 0.625, 0.5, 0.625, 0.75, 0.375, 0.75, 0.375, 0.75, 0.625, 0.75, 0.625, 1.0, 0.375, 1.0, 0.125, 0.5, 0.375, 0.5, 0.375, 0.75, 0.125, 0.75, 0.625, 0.5, 0.875, 0.5, 0.875, 0.75, 0.625, 0.75])
me_cube.materials.append(mat_material)
me_cube.materials.append(mat_material_002)
me_cube.use_mirror_vertex_groups = False
me_cube.update()

# ---- objects
ob_cube = bpy.data.objects.new('Cube', me_cube)

# ---- transforms, parenting, visibility, modifiers, constraints
ob_cube.location = (0.0, 0.0, 0.9917)
ob_cube.scale = (0.9, 0.9, 1.0)
ob_cube.lock_rotations_4d = False
ob_cube.empty_display_type = 'ARROWS'
ob_cube.lineart.crease_threshold = 0.0
_m = ob_cube.modifiers.new('Упрощение', 'DECIMATE')
_m.ratio = 0.7

# ---- collection membership
col_collection.objects.link(ob_cube)

# ---- scene / render settings (as saved in the file)
scene.frame_start = 1; scene.frame_end = 250; scene.frame_set(1)
scene.render.engine = 'BLENDER_EEVEE_NEXT'
scene.cycles.sampling_pattern = 'TABULATED_SOBOL'
scene.cycles.use_light_tree = False
scene.view_settings.view_transform = 'Filmic'
bpy.context.view_layer.update()

# ---- added for rendering (the .blend has no active camera and no usable light): camera, sun
cam_auto = bpy.data.cameras.new('AutoCamera')
cam_auto.lens = 50.0
cam_auto.sensor_width = 36.0
cam_auto.clip_end = 1000.0
ob_auto_camera = bpy.data.objects.new('AutoCamera', cam_auto)
scene.collection.objects.link(ob_auto_camera)
ob_auto_camera.location = (3.05366, -3.63832, 3.42298)
ob_auto_camera.rotation_euler = (1.09748, -7.21219e-08, 0.694738)
scene.camera = ob_auto_camera
light_auto_sun = bpy.data.lights.new('AutoSun', 'SUN')
light_auto_sun.energy = 3.0
light_auto_sun.angle = 0.0523599
ob_auto_sun = bpy.data.objects.new('AutoSun', light_auto_sun)
scene.collection.objects.link(ob_auto_sun)
ob_auto_sun.rotation_euler = (0.872665, 0.174533, 0.523599)
bpy.context.view_layer.update()
